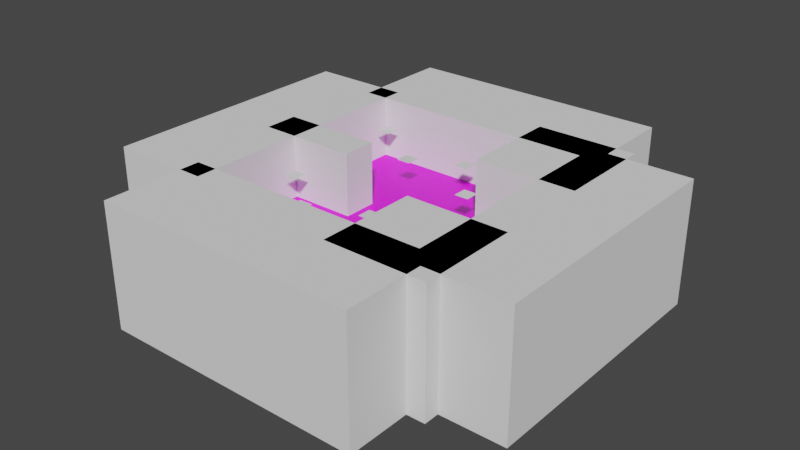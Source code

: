 # Source: level_05.blend  (saved by Blender 3.6.11; exported with 4.5.12 LTS)
import bpy
from mathutils import Matrix  # noqa: F401  (used for matrix-valued properties, if any)

bpy.ops.wm.read_factory_settings(use_empty=True)
scene = bpy.context.scene
scene.name = 'Scene'

# ---- collections
col_collection = bpy.data.collections.new('Collection'); scene.collection.children.link(col_collection)
col_barriers = bpy.data.collections.new('barriers'); scene.collection.children.link(col_barriers)
col_spawners = bpy.data.collections.new('spawners'); scene.collection.children.link(col_spawners)

# ---- images (referenced by path relative to the original .blend; pixels are not part of the script)
import os
ASSET_DIR = os.environ.get("B2B_ASSET_DIR", "")  # directory of the original .blend (textures are referenced by path, not embedded)
HERE = os.path.dirname(os.path.abspath(__file__))  # packed textures are extracted next to this script under _unpacked/

def load_image(name, relpath, width, height, colorspace="sRGB"):
    """Load a texture the original file referenced (path relative to the .blend, or extracted next to this script)."""
    p = next((c for c in (os.path.join(HERE, relpath), os.path.join(ASSET_DIR, relpath)) if relpath and os.path.exists(c)), "")
    if p:
        img = bpy.data.images.load(p, check_existing=True)
        img.name = name
    else:  # same state as the original file: an image datablock whose file is absent (Cycles renders it pink)
        img = bpy.data.images.new(name, width, height)
        img.source = "FILE"
        img.filepath = "//" + (relpath or name)
    img.colorspace_settings.name = colorspace
    return img
img_pink_png = load_image('pink.png', 'pink.png', 1024, 1024, 'sRGB')

# ---- materials (node trees are filled in below, after node groups)
mat_material_001 = bpy.data.materials.new('Material.001')
mat_material_001.use_transparent_shadow = False

# ---- material node trees
mat_material_001.use_nodes = True; mat_material_001.node_tree.nodes.clear()
_N = mat_material_001.node_tree.nodes; _L = mat_material_001.node_tree.links
n0 = _N.new('ShaderNodeBsdfPrincipled'); n0.name = 'Principled BSDF'; n0.location = (10, 300)
n0.distribution = 'GGX'
n0.subsurface_method = 'RANDOM_WALK_SKIN'
n0.inputs[3].default_value = 1.45
n0.inputs[27].default_value = (0.0, 0.0, 0.0, 1.0)
n0.inputs[28].default_value = 1.0
n1 = _N.new('ShaderNodeOutputMaterial'); n1.name = 'Material Output'; n1.location = (300, 300)
n2 = _N.new('ShaderNodeTexImage'); n2.name = 'Image Texture'; n2.location = (-190, 260)
n2.image = img_pink_png
_L.new(n0.outputs[0], n1.inputs[0])
_L.new(n2.outputs[0], n0.inputs[0])
n1.is_active_output = True

# ---- world
world_world = bpy.data.worlds.new('World'); scene.world = world_world
world_world.use_nodes = True; world_world.node_tree.nodes.clear()
_N = world_world.node_tree.nodes; _L = world_world.node_tree.links
n0 = _N.new('ShaderNodeOutputWorld'); n0.name = 'World Output'; n0.location = (300, 300)
n1 = _N.new('ShaderNodeBackground'); n1.name = 'Background'; n1.location = (10, 300)
n1.inputs[0].default_value = (0.05088, 0.05088, 0.05088, 1.0)
_L.new(n1.outputs[0], n0.inputs[0])
n0.is_active_output = True
world_world.color = (0.05088, 0.05088, 0.05088)
world_world.use_sun_shadow = False
world_world.sun_shadow_jitter_overblur = 0.0

# ---- meshes
me_cube = bpy.data.meshes.new('Cube')
me_cube.from_pydata([(6.857, 16.0, -1.0), (2.286, 16.0, -1.0), (-2.286, 16.0, -1.0), (-6.857, 16.0, -1.0), (-6.857, 16.0, 0.0), (-2.286, 16.0, 0.0), (2.286, 16.0, 0.0), (6.857, 16.0, 0.0), (-6.857, -16.0, -1.0), (-2.286, -16.0, -1.0), (2.286, -16.0, -1.0), (6.857, -16.0, -1.0), (6.857, -16.0, 0.0), (2.286, -16.0, 0.0), (-2.286, -16.0, 0.0), (-6.857, -16.0, 0.0), (6.857, 11.43, 0.0), (6.857, 6.857, 0.0), (6.857, 2.286, 0.0), (6.857, -2.286, 0.0), (6.857, -6.857, 0.0), (6.857, -11.43, 0.0), (2.286, 11.43, 0.0), (2.286, 6.857, 0.0), (2.286, 2.286, 0.0), (2.286, -2.286, 0.0), (2.286, -6.857, 0.0), (2.286, -11.43, 0.0), (-2.286, 11.43, 0.0), (-2.286, 6.857, 0.0), (-2.286, 2.286, 0.0), (-2.286, -2.286, 0.0), (-2.286, -6.857, 0.0), (-2.286, -11.43, 0.0), (-6.857, 11.43, 0.0), (-6.857, 6.857, 0.0), (-6.857, 2.286, 0.0), (-6.857, -2.286, 0.0), (-6.857, -6.857, 0.0), (-6.857, -11.43, 0.0), (-6.857, 11.43, -1.0), (-6.857, 6.857, -1.0), (-6.857, 2.286, -1.0), (-6.857, -2.286, -1.0), (-6.857, -6.857, -1.0), (-6.857, -11.43, -1.0), (-2.286, 11.43, -1.0), (-2.286, 6.857, -1.0), (-2.286, 2.286, -1.0), (-2.286, -2.286, -1.0), (-2.286, -6.857, -1.0), (-2.286, -11.43, -1.0), (2.286, 11.43, -1.0), (2.286, 6.857, -1.0), (2.286, 2.286, -1.0), (2.286, -2.286, -1.0), (2.286, -6.857, -1.0), (2.286, -11.43, -1.0), (6.857, 11.43, -1.0), (6.857, 6.857, -1.0), (6.857, 2.286, -1.0), (6.857, -2.286, -1.0), (6.857, -6.857, -1.0), (6.857, -11.43, -1.0)], [], [(21, 27, 13, 12), (27, 33, 14, 13), (33, 39, 15, 14), (45, 51, 9, 8), (51, 57, 10, 9), (57, 63, 11, 10), (11, 12, 13, 10), (10, 13, 14, 9), (9, 14, 15, 8), (3, 4, 5, 2), (2, 5, 6, 1), (1, 6, 7, 0), (1, 0, 58, 52), (52, 58, 59, 53), (53, 59, 60, 54), (54, 60, 61, 55), (55, 61, 62, 56), (56, 62, 63, 57), (2, 1, 52, 46), (46, 52, 53, 47), (47, 53, 54, 48), (48, 54, 55, 49), (49, 55, 56, 50), (50, 56, 57, 51), (3, 2, 46, 40), (40, 46, 47, 41), (41, 47, 48, 42), (42, 48, 49, 43), (43, 49, 50, 44), (44, 50, 51, 45), (5, 4, 34, 28), (28, 34, 35, 29), (29, 35, 36, 30), (30, 36, 37, 31), (31, 37, 38, 32), (32, 38, 39, 33), (6, 5, 28, 22), (22, 28, 29, 23), (23, 29, 30, 24), (24, 30, 31, 25), (25, 31, 32, 26), (26, 32, 33, 27), (7, 6, 22, 16), (16, 22, 23, 17), (17, 23, 24, 18), (18, 24, 25, 19), (19, 25, 26, 20), (20, 26, 27, 21), (15, 39, 38, 37, 36, 35, 34, 4, 3, 40, 41, 42, 43, 44, 45, 8), (12, 11, 63, 62, 61, 60, 59, 58, 0, 7, 16, 17, 18, 19, 20, 21)])
_uv = me_cube.uv_layers.new(name='UVMap')
_uv.uv.foreach_set('vector', [-0.9296, 4.25, -0.3047, 4.25, -0.3047, 4.875, -0.9296, 4.875, -0.3047, 4.25, 0.3203, 4.25, 0.3203, 4.875, -0.3047, 4.875, 0.3203, 4.25, 0.9453, 4.25, 0.9453, 4.875, 0.3203, 4.875, -0.9296, -0.125, -0.3047, -0.125, -0.3047, 0.5, -0.9296, 0.5, -0.3047, -0.125, 0.3203, -0.125, 0.3203, 0.5, -0.3047, 0.5, 0.3203, -0.125, 0.9453, -0.125, 0.9453, 0.5, 0.3203, 0.5, 2.742, -0.7499, 2.605, -0.7499, 2.605, -1.375, 2.742, -1.375, 2.742, -1.375, 2.605, -1.375, 2.605, -2.0, 2.742, -2.0, 2.742, -2.0, 2.605, -2.0, 2.605, -2.625, 2.742, -2.625, 2.469, -0.7499, 2.332, -0.7499, 2.332, -1.375, 2.469, -1.375, 2.469, -1.375, 2.332, -1.375, 2.332, -2.0, 2.469, -2.0, 2.469, -2.0, 2.332, -2.0, 2.332, -2.625, 2.469, -2.625, 0.3203, -3.875, 0.9453, -3.875, 0.9453, -3.25, 0.3203, -3.25, 0.3203, -3.25, 0.9453, -3.25, 0.9453, -2.625, 0.3203, -2.625, 0.3203, -2.625, 0.9453, -2.625, 0.9453, -2.0, 0.3203, -2.0, 0.3203, -2.0, 0.9453, -2.0, 0.9453, -1.375, 0.3203, -1.375, 0.3203, -1.375, 0.9453, -1.375, 0.9453, -0.7499, 0.3203, -0.7499, 0.3203, -0.7499, 0.9453, -0.7499, 0.9453, -0.125, 0.3203, -0.125, -0.3047, -3.875, 0.3203, -3.875, 0.3203, -3.25, -0.3047, -3.25, -0.3047, -3.25, 0.3203, -3.25, 0.3203, -2.625, -0.3047, -2.625, -0.3047, -2.625, 0.3203, -2.625, 0.3203, -2.0, -0.3047, -2.0, -0.3047, -2.0, 0.3203, -2.0, 0.3203, -1.375, -0.3047, -1.375, -0.3047, -1.375, 0.3203, -1.375, 0.3203, -0.7499, -0.3047, -0.7499, -0.3047, -0.7499, 0.3203, -0.7499, 0.3203, -0.125, -0.3047, -0.125, -0.9296, -3.875, -0.3047, -3.875, -0.3047, -3.25, -0.9296, -3.25, -0.9296, -3.25, -0.3047, -3.25, -0.3047, -2.625, -0.9296, -2.625, -0.9296, -2.625, -0.3047, -2.625, -0.3047, -2.0, -0.9296, -2.0, -0.9296, -2.0, -0.3047, -2.0, -0.3047, -1.375, -0.9296, -1.375, -0.9296, -1.375, -0.3047, -1.375, -0.3047, -0.7499, -0.9296, -0.7499, -0.9296, -0.7499, -0.3047, -0.7499, -0.3047, -0.125, -0.9296, -0.125, 0.3203, 0.5, 0.9453, 0.5, 0.9453, 1.125, 0.3203, 1.125, 0.3203, 1.125, 0.9453, 1.125, 0.9453, 1.75, 0.3203, 1.75, 0.3203, 1.75, 0.9453, 1.75, 0.9453, 2.375, 0.3203, 2.375, 0.3203, 2.375, 0.9453, 2.375, 0.9453, 3.0, 0.3203, 3.0, 0.3203, 3.0, 0.9453, 3.0, 0.9453, 3.625, 0.3203, 3.625, 0.3203, 3.625, 0.9453, 3.625, 0.9453, 4.25, 0.3203, 4.25, -0.3047, 0.5, 0.3203, 0.5, 0.3203, 1.125, -0.3047, 1.125, -0.3047, 1.125, 0.3203, 1.125, 0.3203, 1.75, -0.3047, 1.75, -0.3047, 1.75, 0.3203, 1.75, 0.3203, 2.375, -0.3047, 2.375, -0.3047, 2.375, 0.3203, 2.375, 0.3203, 3.0, -0.3047, 3.0, -0.3047, 3.0, 0.3203, 3.0, 0.3203, 3.625, -0.3047, 3.625, -0.3047, 3.625, 0.3203, 3.625, 0.3203, 4.25, -0.3047, 4.25, -0.9296, 0.5, -0.3047, 0.5, -0.3047, 1.125, -0.9296, 1.125, -0.9296, 1.125, -0.3047, 1.125, -0.3047, 1.75, -0.9296, 1.75, -0.9296, 1.75, -0.3047, 1.75, -0.3047, 2.375, -0.9296, 2.375, -0.9296, 2.375, -0.3047, 2.375, -0.3047, 3.0, -0.9296, 3.0, -0.9296, 3.0, -0.3047, 3.0, -0.3047, 3.625, -0.9296, 3.625, -0.9296, 3.625, -0.3047, 3.625, -0.3047, 4.25, -0.9296, 4.25, 2.605, -2.625, 0.9453, 4.25, 0.9453, 3.625, 0.9453, 3.0, 0.9453, 2.375, 0.9453, 1.75, 0.9453, 1.125, 2.332, -0.7499, -0.9296, -3.875, -0.9296, -3.25, -0.9296, -2.625, -0.9296, -2.0, -0.9296, -1.375, -0.9296, -0.7499, -0.9296, -0.125, 2.742, -2.625, 2.605, -0.7499, 2.742, -0.7499, 0.9453, -0.125, 0.9453, -0.7499, 0.9453, -1.375, 0.9453, -2.0, 0.9453, -2.625, 0.9453, -3.25, 0.9453, -3.875, 2.332, -2.625, -0.9296, 1.125, -0.9296, 1.75, -0.9296, 2.375, -0.9296, 3.0, -0.9296, 3.625, -0.9296, 4.25])
me_cube.materials.append(mat_material_001)
me_cube.use_remesh_fix_poles = True
me_cube.use_remesh_preserve_attributes = False
me_cube.update()
me_cube_001 = bpy.data.meshes.new('Cube.001')
me_cube_001.from_pydata([(-16.0, 16.0, -1.0), (-16.0, 11.29, -1.0), (-16.0, 6.714, -1.0), (-16.0, 2.143, -1.0), (-16.0, 2.143, 0.0), (-16.0, 6.714, 0.0), (-16.0, 11.29, 0.0), (-16.0, 16.0, 0.0), (-6.857, 16.0, 0.0), (-6.857, 11.29, 0.0), (-6.857, 6.714, 0.0), (-6.857, 2.143, 0.0), (-11.43, 16.0, 0.0), (-11.43, 11.29, 0.0), (-11.43, 6.714, 0.0), (-11.43, 2.143, 0.0), (-11.43, 16.0, -1.0), (-11.43, 11.29, -1.0), (-11.43, 6.714, -1.0), (-11.43, 2.143, -1.0), (-6.857, 16.0, -1.0), (-6.857, 11.29, -1.0), (-6.857, 6.714, -1.0), (-6.857, 2.143, -1.0)], [], [(16, 20, 21, 17), (17, 21, 22, 18), (18, 22, 23, 19), (0, 16, 17, 1), (1, 17, 18, 2), (2, 18, 19, 3), (8, 12, 13, 9), (9, 13, 14, 10), (10, 14, 15, 11), (12, 7, 6, 13), (13, 6, 5, 14), (14, 5, 4, 15), (1, 6, 7, 0), (9, 10, 11, 23, 22, 21, 20, 8), (20, 16, 0, 7, 12, 8), (0, 1, 2, 3, 4, 5, 6, 7), (23, 11, 15, 4, 3, 19)])
_uv = me_cube_001.uv_layers.new(name='UVMap')
_uv.uv.foreach_set('vector', [-1.555, -2.625, -0.9296, -2.625, -0.9296, -2.0, -1.555, -2.0, -1.555, -2.0, -0.9296, -2.0, -0.9296, -1.375, -1.555, -1.375, -1.555, -1.375, -0.9296, -1.375, -0.9296, -0.7499, -1.555, -0.7499, -2.18, -2.625, -1.555, -2.625, -1.555, -2.0, -2.18, -2.0, -2.18, -2.0, -1.555, -2.0, -1.555, -1.375, -2.18, -1.375, -2.18, -1.375, -1.555, -1.375, -1.555, -0.7499, -2.18, -0.7499, 0.9453, 1.75, 1.57, 1.75, 1.57, 2.375, 0.9453, 2.375, 0.9453, 2.375, 1.57, 2.375, 1.57, 3.0, 0.9453, 3.0, 0.9453, 3.0, 1.57, 3.0, 1.57, 3.625, 0.9453, 3.625, 1.57, 1.75, 2.195, 1.75, 2.195, 2.375, 1.57, 2.375, 1.57, 2.375, 2.195, 2.375, 2.195, 3.0, 1.57, 3.0, 1.57, 3.0, 2.195, 3.0, 2.195, 3.625, 1.57, 3.625, 2.332, -2.0, 2.195, -2.0, 2.195, -2.625, 2.332, -2.625, 0.9453, 2.375, 0.9453, 3.0, 0.9453, 3.625, -0.9296, -0.7499, -0.9296, -1.375, -0.9296, -2.0, -0.9296, -2.625, 0.9453, 1.75, -0.9296, -2.625, -1.555, -2.625, 2.332, -2.625, 2.195, 1.75, 1.57, 1.75, 0.9453, 1.75, -2.18, -2.625, -2.18, -2.0, -2.18, -1.375, -2.18, -0.7499, 2.195, 3.625, 2.195, 3.0, 2.195, 2.375, 2.195, 1.75, -0.9296, -0.7499, 0.9453, 3.625, 1.57, 3.625, 2.195, 3.625, -2.18, -0.7499, -1.555, -0.7499])
me_cube_001.materials.append(mat_material_001)
me_cube_001.use_remesh_fix_poles = True
me_cube_001.use_remesh_preserve_attributes = False
me_cube_001.update()
me_cube_002 = bpy.data.meshes.new('Cube.002')
me_cube_002.from_pydata([(16.0, -6.857, -1.0), (16.0, -2.286, -1.0), (16.0, 2.286, -1.0), (16.0, 6.857, -1.0), (16.0, 6.857, 0.0), (16.0, 2.286, 0.0), (16.0, -2.286, 0.0), (16.0, -6.857, 0.0), (11.43, 6.857, 0.0), (11.43, 2.286, 0.0), (11.43, -2.286, 0.0), (11.43, -6.857, 0.0), (6.857, 6.857, 0.0), (6.857, 2.286, 0.0), (6.857, -2.286, 0.0), (6.857, -6.857, 0.0), (6.857, 6.857, -1.0), (6.857, 2.286, -1.0), (6.857, -2.286, -1.0), (6.857, -6.857, -1.0), (11.43, 6.857, -1.0), (11.43, 2.286, -1.0), (11.43, -2.286, -1.0), (11.43, -6.857, -1.0)], [], [(16, 20, 21, 17), (17, 21, 22, 18), (18, 22, 23, 19), (8, 12, 13, 9), (9, 13, 14, 10), (10, 14, 15, 11), (4, 8, 9, 5), (5, 9, 10, 6), (6, 10, 11, 7), (20, 3, 2, 21), (21, 2, 1, 22), (22, 1, 0, 23), (23, 0, 7, 11, 15, 19), (13, 12, 16, 17, 18, 19, 15, 14), (20, 16, 12, 8, 4, 3), (3, 4, 5, 6, 7, 0, 1, 2)])
_uv = me_cube_002.uv_layers.new(name='UVMap')
_uv.uv.foreach_set('vector', [0.9453, -2.625, 1.57, -2.625, 1.57, -2.0, 0.9453, -2.0, 0.9453, -2.0, 1.57, -2.0, 1.57, -1.375, 0.9453, -1.375, 0.9453, -1.375, 1.57, -1.375, 1.57, -0.7499, 0.9453, -0.7499, -1.555, 1.75, -0.9296, 1.75, -0.9296, 2.375, -1.555, 2.375, -1.555, 2.375, -0.9296, 2.375, -0.9296, 3.0, -1.555, 3.0, -1.555, 3.0, -0.9296, 3.0, -0.9296, 3.625, -1.555, 3.625, -2.18, 1.75, -1.555, 1.75, -1.555, 2.375, -2.18, 2.375, -2.18, 2.375, -1.555, 2.375, -1.555, 3.0, -2.18, 3.0, -2.18, 3.0, -1.555, 3.0, -1.555, 3.625, -2.18, 3.625, 1.57, -2.625, 2.195, -2.625, 2.195, -2.0, 1.57, -2.0, 1.57, -2.0, 2.195, -2.0, 2.195, -1.375, 1.57, -1.375, 1.57, -1.375, 2.195, -1.375, 2.195, -0.7499, 1.57, -0.7499, 1.57, -0.7499, 2.195, -0.7499, 2.469, -2.625, -1.555, 3.625, -0.9296, 3.625, 0.9453, -0.7499, -0.9296, 2.375, -0.9296, 1.75, 0.9453, -2.625, 0.9453, -2.0, 0.9453, -1.375, 0.9453, -0.7499, -0.9296, 3.625, -0.9296, 3.0, 1.57, -2.625, 0.9453, -2.625, -0.9296, 1.75, -1.555, 1.75, 2.469, -0.7499, 2.195, -2.625, 2.605, -0.7499, 2.469, -0.7499, 2.469, -1.375, 2.469, -2.0, 2.469, -2.625, 2.605, -2.625, 2.605, -2.0, 2.605, -1.375])
me_cube_002.materials.append(mat_material_001)
me_cube_002.use_remesh_fix_poles = True
me_cube_002.use_remesh_preserve_attributes = False
me_cube_002.update()
me_cube_003 = bpy.data.meshes.new('Cube.003')
me_cube_003.from_pydata([(-16.0, -2.143, -1.0), (-16.0, -6.714, -1.0), (-16.0, -11.29, -1.0), (-16.0, -15.96, -1.0), (-16.0, -15.96, 0.0), (-16.0, -11.29, 0.0), (-16.0, -6.714, 0.0), (-16.0, -2.143, 0.0), (-6.857, -2.143, 0.0), (-6.857, -6.714, 0.0), (-6.857, -11.29, 0.0), (-6.857, -15.96, 0.0), (-11.43, -2.143, 0.0), (-11.43, -6.714, 0.0), (-11.43, -11.29, 0.0), (-11.43, -15.96, 0.0), (-11.43, -2.143, -1.0), (-11.43, -6.714, -1.0), (-11.43, -11.29, -1.0), (-11.43, -15.96, -1.0), (-6.857, -2.143, -1.0), (-6.857, -6.714, -1.0), (-6.857, -11.29, -1.0), (-6.857, -15.96, -1.0)], [], [(16, 20, 21, 17), (17, 21, 22, 18), (18, 22, 23, 19), (0, 16, 17, 1), (1, 17, 18, 2), (2, 18, 19, 3), (8, 12, 13, 9), (9, 13, 14, 10), (10, 14, 15, 11), (12, 7, 6, 13), (13, 6, 5, 14), (14, 5, 4, 15), (1, 6, 7, 0), (9, 10, 11, 23, 22, 21, 20, 8), (20, 16, 0, 7, 12, 8), (0, 1, 2, 3, 4, 5, 6, 7), (23, 11, 15, 4, 3, 19)])
_uv = me_cube_003.uv_layers.new(name='UVMap')
_uv.uv.foreach_set('vector', [-1.555, -2.625, -0.9296, -2.625, -0.9296, -2.0, -1.555, -2.0, -1.555, -2.0, -0.9296, -2.0, -0.9296, -1.375, -1.555, -1.375, -1.555, -1.375, -0.9296, -1.375, -0.9296, -0.7499, -1.555, -0.7499, -2.18, -2.625, -1.555, -2.625, -1.555, -2.0, -2.18, -2.0, -2.18, -2.0, -1.555, -2.0, -1.555, -1.375, -2.18, -1.375, -2.18, -1.375, -1.555, -1.375, -1.555, -0.7499, -2.18, -0.7499, 0.9453, 1.75, 1.57, 1.75, 1.57, 2.375, 0.9453, 2.375, 0.9453, 2.375, 1.57, 2.375, 1.57, 3.0, 0.9453, 3.0, 0.9453, 3.0, 1.57, 3.0, 1.57, 3.625, 0.9453, 3.625, 1.57, 1.75, 2.195, 1.75, 2.195, 2.375, 1.57, 2.375, 1.57, 2.375, 2.195, 2.375, 2.195, 3.0, 1.57, 3.0, 1.57, 3.0, 2.195, 3.0, 2.195, 3.625, 1.57, 3.625, 2.332, -2.0, 2.195, -2.0, 2.195, -2.625, 2.332, -2.625, 0.9453, 2.375, 0.9453, 3.0, 0.9453, 3.625, -0.9296, -0.7499, -0.9296, -1.375, -0.9296, -2.0, -0.9296, -2.625, 0.9453, 1.75, -0.9296, -2.625, -1.555, -2.625, 2.332, -2.625, 2.195, 1.75, 1.57, 1.75, 0.9453, 1.75, -2.18, -2.625, -2.18, -2.0, -2.18, -1.375, -2.18, -0.7499, 2.195, 3.625, 2.195, 3.0, 2.195, 2.375, 2.195, 1.75, -0.9296, -0.7499, 0.9453, 3.625, 1.57, 3.625, 2.195, 3.625, -2.18, -0.7499, -1.555, -0.7499])
me_cube_003.materials.append(mat_material_001)
me_cube_003.use_remesh_fix_poles = True
me_cube_003.use_remesh_preserve_attributes = False
me_cube_003.update()
me_cube_006 = bpy.data.meshes.new('Cube.006')
me_cube_006.from_pydata([(-20.85, -2.327, -8.752), (-20.85, -2.327, 8.752), (-20.85, 2.504, -8.752), (-20.85, 2.504, 8.752), (-6.722, -2.371, -8.752), (-6.722, -2.371, 8.752), (-6.722, 2.461, -8.752), (-6.722, 2.461, 8.752)], [], [(0, 1, 3, 2), (2, 3, 7, 6), (6, 7, 5, 4), (4, 5, 1, 0), (2, 6, 4, 0), (7, 3, 1, 5)])
_uv = me_cube_006.uv_layers.new(name='UVMap')
_uv.uv.foreach_set('vector', [0.375, 0.0, 0.625, 0.0, 0.625, 0.25, 0.375, 0.25, 0.375, 0.25, 0.625, 0.25, 0.625, 0.5, 0.375, 0.5, 0.375, 0.5, 0.625, 0.5, 0.625, 0.75, 0.375, 0.75, 0.375, 0.75, 0.625, 0.75, 0.625, 1.0, 0.375, 1.0, 0.125, 0.5, 0.375, 0.5, 0.375, 0.75, 0.125, 0.75, 0.625, 0.5, 0.875, 0.5, 0.875, 0.75, 0.625, 0.75])
me_cube_006.update()
me_cube_009 = bpy.data.meshes.new('Cube.009')
me_cube_009.from_pydata([(15.95, 18.82, -8.752), (15.95, 18.82, 8.752), (30.18, 18.82, -8.752), (30.18, 18.82, 8.752), (15.95, -18.87, -8.752), (15.95, -18.87, 8.752), (30.18, -18.87, -8.752), (30.18, -18.87, 8.752)], [], [(0, 1, 3, 2), (2, 3, 7, 6), (6, 7, 5, 4), (4, 5, 1, 0), (2, 6, 4, 0), (7, 3, 1, 5)])
_uv = me_cube_009.uv_layers.new(name='UVMap')
_uv.uv.foreach_set('vector', [0.375, 0.0, 0.625, 0.0, 0.625, 0.25, 0.375, 0.25, 0.375, 0.25, 0.625, 0.25, 0.625, 0.5, 0.375, 0.5, 0.375, 0.5, 0.625, 0.5, 0.625, 0.75, 0.375, 0.75, 0.375, 0.75, 0.625, 0.75, 0.625, 1.0, 0.375, 1.0, 0.125, 0.5, 0.375, 0.5, 0.375, 0.75, 0.125, 0.75, 0.625, 0.5, 0.875, 0.5, 0.875, 0.75, 0.625, 0.75])
me_cube_009.update()
me_cube_010 = bpy.data.meshes.new('Cube.010')
me_cube_010.from_pydata([(-19.27, 16.0, -8.752), (-19.27, 16.0, 8.752), (-19.27, 30.22, -8.752), (-19.27, 30.22, 8.752), (18.42, 16.0, -8.752), (18.42, 16.0, 8.752), (18.42, 30.22, -8.752), (18.42, 30.22, 8.752)], [], [(0, 1, 3, 2), (2, 3, 7, 6), (6, 7, 5, 4), (4, 5, 1, 0), (2, 6, 4, 0), (7, 3, 1, 5)])
_uv = me_cube_010.uv_layers.new(name='UVMap')
_uv.uv.foreach_set('vector', [0.375, 0.0, 0.625, 0.0, 0.625, 0.25, 0.375, 0.25, 0.375, 0.25, 0.625, 0.25, 0.625, 0.5, 0.375, 0.5, 0.375, 0.5, 0.625, 0.5, 0.625, 0.75, 0.375, 0.75, 0.375, 0.75, 0.625, 0.75, 0.625, 1.0, 0.375, 1.0, 0.125, 0.5, 0.375, 0.5, 0.375, 0.75, 0.125, 0.75, 0.625, 0.5, 0.875, 0.5, 0.875, 0.75, 0.625, 0.75])
me_cube_010.update()
me_cube_011 = bpy.data.meshes.new('Cube.011')
me_cube_011.from_pydata([(-19.27, -30.19, -8.752), (-19.27, -30.19, 8.752), (-19.27, -15.96, -8.752), (-19.27, -15.96, 8.752), (18.42, -30.19, -8.752), (18.42, -30.19, 8.752), (18.42, -15.96, -8.752), (18.42, -15.96, 8.752)], [], [(0, 1, 3, 2), (2, 3, 7, 6), (6, 7, 5, 4), (4, 5, 1, 0), (2, 6, 4, 0), (7, 3, 1, 5)])
_uv = me_cube_011.uv_layers.new(name='UVMap')
_uv.uv.foreach_set('vector', [0.375, 0.0, 0.625, 0.0, 0.625, 0.25, 0.375, 0.25, 0.375, 0.25, 0.625, 0.25, 0.625, 0.5, 0.375, 0.5, 0.375, 0.5, 0.625, 0.5, 0.625, 0.75, 0.375, 0.75, 0.375, 0.75, 0.625, 0.75, 0.625, 1.0, 0.375, 1.0, 0.125, 0.5, 0.375, 0.5, 0.375, 0.75, 0.125, 0.75, 0.625, 0.5, 0.875, 0.5, 0.875, 0.75, 0.625, 0.75])
me_cube_011.update()
me_cube_012 = bpy.data.meshes.new('Cube.012')
me_cube_012.from_pydata([(-30.28, 18.82, -8.752), (-30.28, 18.82, 8.752), (-16.06, 18.82, -8.752), (-16.06, 18.82, 8.752), (-30.28, -18.87, -8.752), (-30.28, -18.87, 8.752), (-16.06, -18.87, -8.752), (-16.06, -18.87, 8.752)], [], [(0, 1, 3, 2), (2, 3, 7, 6), (6, 7, 5, 4), (4, 5, 1, 0), (2, 6, 4, 0), (7, 3, 1, 5)])
_uv = me_cube_012.uv_layers.new(name='UVMap')
_uv.uv.foreach_set('vector', [0.375, 0.0, 0.625, 0.0, 0.625, 0.25, 0.375, 0.25, 0.375, 0.25, 0.625, 0.25, 0.625, 0.5, 0.375, 0.5, 0.375, 0.5, 0.625, 0.5, 0.625, 0.75, 0.375, 0.75, 0.375, 0.75, 0.625, 0.75, 0.625, 1.0, 0.375, 1.0, 0.125, 0.5, 0.375, 0.5, 0.375, 0.75, 0.125, 0.75, 0.625, 0.5, 0.875, 0.5, 0.875, 0.75, 0.625, 0.75])
me_cube_012.update()
me_cube_004 = bpy.data.meshes.new('Cube.004')
me_cube_004.from_pydata([(6.874, -21.06, -8.752), (6.874, -21.06, 8.752), (6.874, -6.836, -8.752), (6.874, -6.836, 8.752), (21.15, -21.11, -8.752), (21.15, -21.11, 8.752), (21.15, -6.879, -8.752), (21.15, -6.879, 8.752)], [], [(0, 1, 3, 2), (2, 3, 7, 6), (6, 7, 5, 4), (4, 5, 1, 0), (2, 6, 4, 0), (7, 3, 1, 5)])
_uv = me_cube_004.uv_layers.new(name='UVMap')
_uv.uv.foreach_set('vector', [0.375, 0.0, 0.625, 0.0, 0.625, 0.25, 0.375, 0.25, 0.375, 0.25, 0.625, 0.25, 0.625, 0.5, 0.375, 0.5, 0.375, 0.5, 0.625, 0.5, 0.625, 0.75, 0.375, 0.75, 0.375, 0.75, 0.625, 0.75, 0.625, 1.0, 0.375, 1.0, 0.125, 0.5, 0.375, 0.5, 0.375, 0.75, 0.125, 0.75, 0.625, 0.5, 0.875, 0.5, 0.875, 0.75, 0.625, 0.75])
me_cube_004.update()
me_cube_007 = bpy.data.meshes.new('Cube.007')
me_cube_007.from_pydata([(6.874, 6.76, -8.752), (6.874, 6.76, 8.752), (6.874, 20.99, -8.752), (6.874, 20.99, 8.752), (21.15, 6.716, -8.752), (21.15, 6.716, 8.752), (21.15, 20.94, -8.752), (21.15, 20.94, 8.752)], [], [(0, 1, 3, 2), (2, 3, 7, 6), (6, 7, 5, 4), (4, 5, 1, 0), (2, 6, 4, 0), (7, 3, 1, 5)])
_uv = me_cube_007.uv_layers.new(name='UVMap')
_uv.uv.foreach_set('vector', [0.375, 0.0, 0.625, 0.0, 0.625, 0.25, 0.375, 0.25, 0.375, 0.25, 0.625, 0.25, 0.625, 0.5, 0.375, 0.5, 0.375, 0.5, 0.625, 0.5, 0.625, 0.75, 0.375, 0.75, 0.375, 0.75, 0.625, 0.75, 0.625, 1.0, 0.375, 1.0, 0.125, 0.5, 0.375, 0.5, 0.375, 0.75, 0.125, 0.75, 0.625, 0.5, 0.875, 0.5, 0.875, 0.75, 0.625, 0.75])
me_cube_007.update()
me_spawn_point = bpy.data.meshes.new('spawn_point')
me_spawn_point.from_pydata([(-14.37, 12.3, 5.319), (-12.37, 12.3, 5.319), (-14.37, 14.3, 5.319), (-12.37, 14.3, 5.319)], [], [(0, 1, 3, 2)])
_uv = me_spawn_point.uv_layers.new(name='UVMap')
_uv.uv.foreach_set('vector', [0.0, 0.0, 1.0, 0.0, 1.0, 1.0, 0.0, 1.0])
me_spawn_point.update()
me_spawn_point_001 = bpy.data.meshes.new('spawn_point.001')
me_spawn_point_001.from_pydata([(8.594, 2.633, 5.319), (8.594, 4.633, 5.319), (6.594, 2.633, 5.319), (6.594, 4.633, 5.319)], [], [(0, 1, 3, 2)])
_uv = me_spawn_point_001.uv_layers.new(name='UVMap')
_uv.uv.foreach_set('vector', [0.0, 0.0, 0.0, 1.0, 1.0, 1.0, 1.0, 0.0])
me_spawn_point_001.update()
me_spawn_point_002 = bpy.data.meshes.new('spawn_point.002')
me_spawn_point_002.from_pydata([(-13.84, -4.845, 5.319), (-13.84, -6.845, 5.319), (-11.84, -4.845, 5.319), (-11.84, -6.845, 5.319)], [], [(0, 1, 3, 2)])
_uv = me_spawn_point_002.uv_layers.new(name='UVMap')
_uv.uv.foreach_set('vector', [0.0, 0.0, 0.0, 1.0, 1.0, 1.0, 1.0, 0.0])
me_spawn_point_002.update()
me_spawn_point_003 = bpy.data.meshes.new('spawn_point.003')
me_spawn_point_003.from_pydata([(13.71, -2.633, 5.319), (13.71, -4.633, 5.319), (11.71, -2.633, 5.319), (11.71, -4.633, 5.319)], [], [(0, 2, 3, 1)])
_uv = me_spawn_point_003.uv_layers.new(name='UVMap')
_uv.uv.foreach_set('vector', [0.0, 0.0, 1.0, 0.0, 1.0, 1.0, 0.0, 1.0])
me_spawn_point_003.update()
me_spawn_point_004 = bpy.data.meshes.new('spawn_point.004')
me_spawn_point_004.from_pydata([(-5.826, 6.429, 5.319), (-3.826, 6.429, 5.319), (-5.826, 8.429, 5.319), (-3.826, 8.429, 5.319)], [], [(0, 1, 3, 2)])
_uv = me_spawn_point_004.uv_layers.new(name='UVMap')
_uv.uv.foreach_set('vector', [0.0, 0.0, 1.0, 0.0, 1.0, 1.0, 0.0, 1.0])
me_spawn_point_004.update()
me_spawn_point_005 = bpy.data.meshes.new('spawn_point.005')
me_spawn_point_005.from_pydata([(3.211, 9.78, 5.319), (3.211, 11.78, 5.319), (1.211, 9.78, 5.319), (1.211, 11.78, 5.319)], [], [(0, 1, 3, 2)])
_uv = me_spawn_point_005.uv_layers.new(name='UVMap')
_uv.uv.foreach_set('vector', [0.0, 0.0, 0.0, 1.0, 1.0, 1.0, 1.0, 0.0])
me_spawn_point_005.update()
me_spawn_point_006 = bpy.data.meshes.new('spawn_point.006')
me_spawn_point_006.from_pydata([(-7.004, -10.6, 5.319), (-7.004, -12.6, 5.319), (-5.004, -10.6, 5.319), (-5.004, -12.6, 5.319)], [], [(0, 1, 3, 2)])
_uv = me_spawn_point_006.uv_layers.new(name='UVMap')
_uv.uv.foreach_set('vector', [0.0, 0.0, 0.0, 1.0, 1.0, 1.0, 1.0, 0.0])
me_spawn_point_006.update()
me_spawn_point_007 = bpy.data.meshes.new('spawn_point.007')
me_spawn_point_007.from_pydata([(3.274, -7.251, 5.319), (3.274, -9.251, 5.319), (1.274, -7.251, 5.319), (1.274, -9.251, 5.319)], [], [(0, 2, 3, 1)])
_uv = me_spawn_point_007.uv_layers.new(name='UVMap')
_uv.uv.foreach_set('vector', [0.0, 0.0, 1.0, 0.0, 1.0, 1.0, 0.0, 1.0])
me_spawn_point_007.update()

# ---- objects
ob_cube = bpy.data.objects.new('Cube', me_cube)
ob_cube_001 = bpy.data.objects.new('Cube.001', me_cube_001)
ob_cube_002 = bpy.data.objects.new('Cube.002', me_cube_002)
ob_cube_003 = bpy.data.objects.new('Cube.003', me_cube_003)
ob_cube_invisible_001 = bpy.data.objects.new('Cube.Invisible.001', me_cube_006)
ob_cube_invisible_004 = bpy.data.objects.new('Cube.Invisible.004', me_cube_009)
ob_cube_invisible_006 = bpy.data.objects.new('Cube.Invisible.006', me_cube_010)
ob_cube_invisible_007 = bpy.data.objects.new('Cube.Invisible.007', me_cube_011)
ob_cube_invisible_008 = bpy.data.objects.new('Cube.Invisible.008', me_cube_012)
ob_cube_invisible_003 = bpy.data.objects.new('Cube.Invisible.003', me_cube_004)
ob_cube_invisible_002 = bpy.data.objects.new('Cube.Invisible.002', me_cube_007)
ob_plane = bpy.data.objects.new('Plane', me_spawn_point)
ob_plane_001 = bpy.data.objects.new('Plane.001', me_spawn_point_001)
ob_plane_002 = bpy.data.objects.new('Plane.002', me_spawn_point_002)
ob_plane_003 = bpy.data.objects.new('Plane.003', me_spawn_point_003)
ob_plane_004 = bpy.data.objects.new('Plane.004', me_spawn_point_004)
ob_plane_005 = bpy.data.objects.new('Plane.005', me_spawn_point_005)
ob_plane_006 = bpy.data.objects.new('Plane.006', me_spawn_point_006)
ob_plane_007 = bpy.data.objects.new('Plane.007', me_spawn_point_007)

# ---- transforms, parenting, visibility, modifiers, constraints
ob_cube.location = (0.0, 0.0, 0.0)
ob_cube_001.location = (0.0, 0.0, 0.0)
ob_cube_002.location = (0.0, 0.0, 0.0)
ob_cube_003.location = (0.0, 0.0, 0.0)
ob_cube_invisible_001.location = (-0.05103, 0.0, 0.0)
ob_cube_invisible_004.location = (0.05953, 0.0, 0.0)
ob_cube_invisible_006.location = (0.05953, 0.0, 0.0)
ob_cube_invisible_007.location = (0.05953, 0.0, 0.0)
ob_cube_invisible_008.location = (0.05953, 0.0, 0.0)
ob_cube_invisible_003.location = (-0.05103, 0.0, 0.0)
ob_cube_invisible_002.location = (-0.05103, 0.0, 0.0)
ob_plane.location = (0.0, 0.0, 0.0)
ob_plane_001.location = (0.0, 0.0, 0.0)
ob_plane_002.location = (0.0, 0.0, 0.0)
ob_plane_003.location = (0.0, 0.0, 0.0)
ob_plane_004.location = (0.0, 0.0, 0.0)
ob_plane_005.location = (0.0, 0.0, 0.0)
ob_plane_006.location = (0.0, 0.0, 0.0)
ob_plane_007.location = (0.0, 0.0, 0.0)

# ---- collection membership
col_collection.objects.link(ob_cube)
col_collection.objects.link(ob_cube_001)
col_collection.objects.link(ob_cube_002)
col_collection.objects.link(ob_cube_003)
col_barriers.objects.link(ob_cube_invisible_001)
col_barriers.objects.link(ob_cube_invisible_004)
col_barriers.objects.link(ob_cube_invisible_006)
col_barriers.objects.link(ob_cube_invisible_007)
col_barriers.objects.link(ob_cube_invisible_008)
col_barriers.objects.link(ob_cube_invisible_003)
col_barriers.objects.link(ob_cube_invisible_002)
col_spawners.objects.link(ob_plane)
col_spawners.objects.link(ob_plane_001)
col_spawners.objects.link(ob_plane_002)
col_spawners.objects.link(ob_plane_003)
col_spawners.objects.link(ob_plane_004)
col_spawners.objects.link(ob_plane_005)
col_spawners.objects.link(ob_plane_006)
col_spawners.objects.link(ob_plane_007)

# ---- scene / render settings (as saved in the file)
scene.frame_start = 1; scene.frame_end = 250; scene.frame_set(2)
scene.render.engine = 'BLENDER_EEVEE_NEXT'
scene.cycles.sampling_pattern = 'TABULATED_SOBOL'
scene.cycles.use_light_tree = False
scene.view_settings.view_transform = 'Filmic'
bpy.context.view_layer.update()

# ---- added for rendering (the .blend has no active camera and no usable light): camera, sun
cam_auto = bpy.data.cameras.new('AutoCamera')
cam_auto.lens = 50.0
cam_auto.sensor_width = 36.0
cam_auto.clip_end = 1416.6
ob_auto_camera = bpy.data.objects.new('AutoCamera', cam_auto)
scene.collection.objects.link(ob_auto_camera)
ob_auto_camera.location = (80.7244, -96.8444, 64.5748)
ob_auto_camera.rotation_euler = (1.09748, -7.21219e-08, 0.694738)
scene.camera = ob_auto_camera
light_auto_sun = bpy.data.lights.new('AutoSun', 'SUN')
light_auto_sun.energy = 3.0
light_auto_sun.angle = 0.0523599
ob_auto_sun = bpy.data.objects.new('AutoSun', light_auto_sun)
scene.collection.objects.link(ob_auto_sun)
ob_auto_sun.rotation_euler = (0.872665, 0.174533, 0.523599)
bpy.context.view_layer.update()
